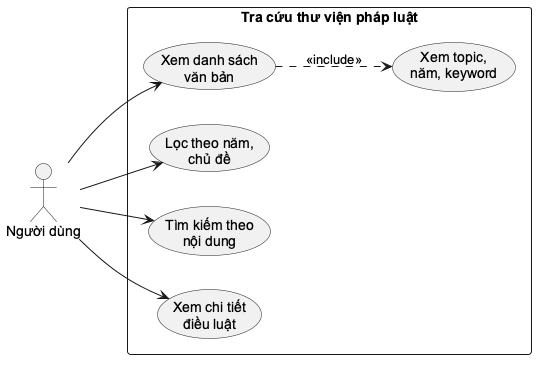

The diagram above was rendered by PlantUML. Its source (embedded in the PNG):
@startuml
skinparam monochrome true
skinparam shadowing false
skinparam defaultFontName "Arial"
left to right direction
actor "Người dùng" as User
rectangle "Tra cứu thư viện pháp luật" {
  usecase "Xem danh sách\nvăn bản" as List
  usecase "Lọc theo năm,\nchủ đề" as Filter
  usecase "Tìm kiếm theo\nnội dung" as Search
  usecase "Xem chi tiết\nđiều luật" as Detail
  usecase "Xem topic,\nnăm, keyword" as Meta
}
User --> List
User --> Filter
User --> Search
User --> Detail
List ..> Meta : <<include>>
@enduml